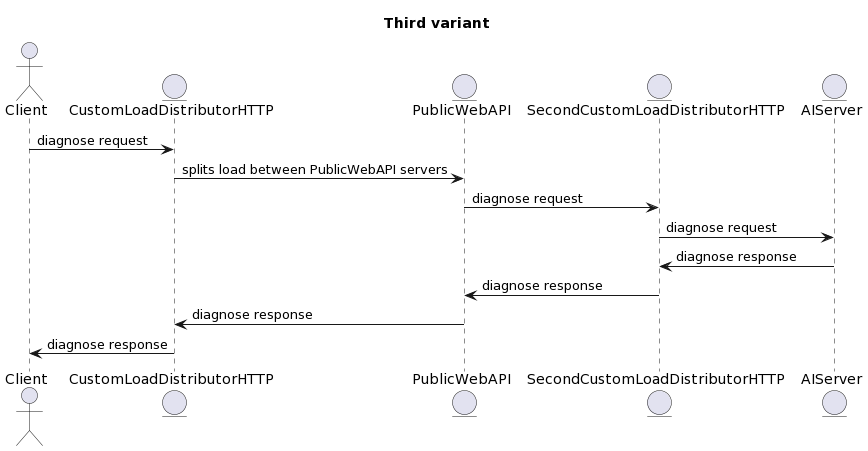

The diagram above was rendered by PlantUML. Its source (embedded in the PNG):
@startuml
title "Third variant"

actor Client as client
entity CustomLoadDistributorHTTP as httpSpliter
entity PublicWebAPI as rest
entity SecondCustomLoadDistributorHTTP as spliter
entity AIServer as ai

client -> httpSpliter : diagnose request
httpSpliter -> rest : splits load between PublicWebAPI servers
rest -> spliter : diagnose request
spliter -> ai : diagnose request
ai -> spliter : diagnose response
spliter -> rest : diagnose response
rest -> httpSpliter : diagnose response
httpSpliter -> client : diagnose response
@enduml